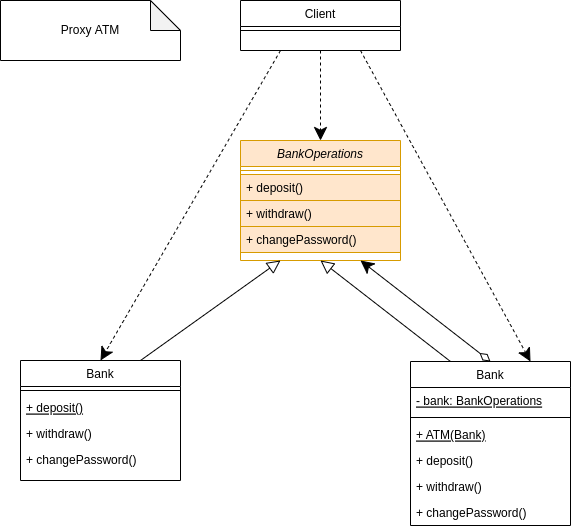

The diagram above was exported from draw.io. Its source (the exported page's mxGraphModel, read from the mxfile embedded in the PNG):
<mxGraphModel dx="1422" dy="767" grid="1" gridSize="10" guides="1" tooltips="1" connect="1" arrows="1" fold="1" page="1" pageScale="1" pageWidth="827" pageHeight="1169" math="0" shadow="0">
  <root>
    <mxCell id="WIyWlLk6GJQsqaUBKTNV-0" />
    <mxCell id="WIyWlLk6GJQsqaUBKTNV-1" parent="WIyWlLk6GJQsqaUBKTNV-0" />
    <mxCell id="zkfFHV4jXpPFQw0GAbJ--0" value="BankOperations" style="swimlane;fontStyle=2;align=center;verticalAlign=top;childLayout=stackLayout;horizontal=1;startSize=26;horizontalStack=0;resizeParent=1;resizeLast=0;collapsible=1;marginBottom=0;rounded=0;shadow=0;strokeWidth=1;fillColor=#ffe6cc;strokeColor=#d79b00;" parent="WIyWlLk6GJQsqaUBKTNV-1" vertex="1">
      <mxGeometry x="290" y="200" width="160" height="120" as="geometry">
        <mxRectangle x="230" y="140" width="160" height="26" as="alternateBounds" />
      </mxGeometry>
    </mxCell>
    <mxCell id="zkfFHV4jXpPFQw0GAbJ--4" value="" style="line;html=1;strokeWidth=1;align=left;verticalAlign=middle;spacingTop=-1;spacingLeft=3;spacingRight=3;rotatable=0;labelPosition=right;points=[];portConstraint=eastwest;fillColor=#ffe6cc;strokeColor=#d79b00;" parent="zkfFHV4jXpPFQw0GAbJ--0" vertex="1">
      <mxGeometry y="26" width="160" height="8" as="geometry" />
    </mxCell>
    <mxCell id="zkfFHV4jXpPFQw0GAbJ--5" value="+ deposit()" style="text;align=left;verticalAlign=top;spacingLeft=4;spacingRight=4;overflow=hidden;rotatable=0;points=[[0,0.5],[1,0.5]];portConstraint=eastwest;fillColor=#ffe6cc;strokeColor=#d79b00;" parent="zkfFHV4jXpPFQw0GAbJ--0" vertex="1">
      <mxGeometry y="34" width="160" height="26" as="geometry" />
    </mxCell>
    <mxCell id="LRaQQJjWIZL__S_3_bdf-8" value="+ withdraw()" style="text;align=left;verticalAlign=top;spacingLeft=4;spacingRight=4;overflow=hidden;rotatable=0;points=[[0,0.5],[1,0.5]];portConstraint=eastwest;fillColor=#ffe6cc;strokeColor=#d79b00;" vertex="1" parent="zkfFHV4jXpPFQw0GAbJ--0">
      <mxGeometry y="60" width="160" height="26" as="geometry" />
    </mxCell>
    <mxCell id="LRaQQJjWIZL__S_3_bdf-7" value="+ changePassword()" style="text;align=left;verticalAlign=top;spacingLeft=4;spacingRight=4;overflow=hidden;rotatable=0;points=[[0,0.5],[1,0.5]];portConstraint=eastwest;fillColor=#ffe6cc;strokeColor=#d79b00;" vertex="1" parent="zkfFHV4jXpPFQw0GAbJ--0">
      <mxGeometry y="86" width="160" height="26" as="geometry" />
    </mxCell>
    <mxCell id="LRaQQJjWIZL__S_3_bdf-18" style="rounded=0;orthogonalLoop=1;jettySize=auto;html=1;exitX=0.75;exitY=0;exitDx=0;exitDy=0;entryX=0.25;entryY=1;entryDx=0;entryDy=0;endArrow=block;endFill=0;endSize=11;" edge="1" parent="WIyWlLk6GJQsqaUBKTNV-1" source="zkfFHV4jXpPFQw0GAbJ--6" target="zkfFHV4jXpPFQw0GAbJ--0">
      <mxGeometry relative="1" as="geometry" />
    </mxCell>
    <mxCell id="zkfFHV4jXpPFQw0GAbJ--6" value="Bank" style="swimlane;fontStyle=0;align=center;verticalAlign=top;childLayout=stackLayout;horizontal=1;startSize=26;horizontalStack=0;resizeParent=1;resizeLast=0;collapsible=1;marginBottom=0;rounded=0;shadow=0;strokeWidth=1;" parent="WIyWlLk6GJQsqaUBKTNV-1" vertex="1">
      <mxGeometry x="70" y="420" width="160" height="120" as="geometry">
        <mxRectangle x="130" y="380" width="160" height="26" as="alternateBounds" />
      </mxGeometry>
    </mxCell>
    <mxCell id="zkfFHV4jXpPFQw0GAbJ--9" value="" style="line;html=1;strokeWidth=1;align=left;verticalAlign=middle;spacingTop=-1;spacingLeft=3;spacingRight=3;rotatable=0;labelPosition=right;points=[];portConstraint=eastwest;" parent="zkfFHV4jXpPFQw0GAbJ--6" vertex="1">
      <mxGeometry y="26" width="160" height="8" as="geometry" />
    </mxCell>
    <mxCell id="zkfFHV4jXpPFQw0GAbJ--10" value="+ deposit()" style="text;align=left;verticalAlign=top;spacingLeft=4;spacingRight=4;overflow=hidden;rotatable=0;points=[[0,0.5],[1,0.5]];portConstraint=eastwest;fontStyle=4" parent="zkfFHV4jXpPFQw0GAbJ--6" vertex="1">
      <mxGeometry y="34" width="160" height="26" as="geometry" />
    </mxCell>
    <mxCell id="zkfFHV4jXpPFQw0GAbJ--11" value="+ withdraw()" style="text;align=left;verticalAlign=top;spacingLeft=4;spacingRight=4;overflow=hidden;rotatable=0;points=[[0,0.5],[1,0.5]];portConstraint=eastwest;" parent="zkfFHV4jXpPFQw0GAbJ--6" vertex="1">
      <mxGeometry y="60" width="160" height="26" as="geometry" />
    </mxCell>
    <mxCell id="LRaQQJjWIZL__S_3_bdf-9" value="+ changePassword()" style="text;align=left;verticalAlign=top;spacingLeft=4;spacingRight=4;overflow=hidden;rotatable=0;points=[[0,0.5],[1,0.5]];portConstraint=eastwest;" vertex="1" parent="zkfFHV4jXpPFQw0GAbJ--6">
      <mxGeometry y="86" width="160" height="26" as="geometry" />
    </mxCell>
    <mxCell id="LRaQQJjWIZL__S_3_bdf-17" style="edgeStyle=orthogonalEdgeStyle;rounded=0;orthogonalLoop=1;jettySize=auto;html=1;entryX=0.5;entryY=0;entryDx=0;entryDy=0;endSize=11;dashed=1;" edge="1" parent="WIyWlLk6GJQsqaUBKTNV-1" source="LRaQQJjWIZL__S_3_bdf-0" target="zkfFHV4jXpPFQw0GAbJ--0">
      <mxGeometry relative="1" as="geometry" />
    </mxCell>
    <mxCell id="LRaQQJjWIZL__S_3_bdf-20" style="rounded=0;orthogonalLoop=1;jettySize=auto;html=1;exitX=0.25;exitY=1;exitDx=0;exitDy=0;entryX=0.5;entryY=0;entryDx=0;entryDy=0;endSize=11;dashed=1;" edge="1" parent="WIyWlLk6GJQsqaUBKTNV-1" source="LRaQQJjWIZL__S_3_bdf-0" target="zkfFHV4jXpPFQw0GAbJ--6">
      <mxGeometry relative="1" as="geometry" />
    </mxCell>
    <mxCell id="LRaQQJjWIZL__S_3_bdf-21" style="rounded=0;orthogonalLoop=1;jettySize=auto;html=1;exitX=0.75;exitY=1;exitDx=0;exitDy=0;entryX=0.75;entryY=0;entryDx=0;entryDy=0;endSize=11;dashed=1;" edge="1" parent="WIyWlLk6GJQsqaUBKTNV-1" source="LRaQQJjWIZL__S_3_bdf-0" target="LRaQQJjWIZL__S_3_bdf-10">
      <mxGeometry relative="1" as="geometry" />
    </mxCell>
    <mxCell id="LRaQQJjWIZL__S_3_bdf-0" value="Client" style="swimlane;fontStyle=0;align=center;verticalAlign=top;childLayout=stackLayout;horizontal=1;startSize=26;horizontalStack=0;resizeParent=1;resizeLast=0;collapsible=1;marginBottom=0;rounded=0;shadow=0;strokeWidth=1;" vertex="1" parent="WIyWlLk6GJQsqaUBKTNV-1">
      <mxGeometry x="290" y="60" width="160" height="50" as="geometry">
        <mxRectangle x="130" y="380" width="160" height="26" as="alternateBounds" />
      </mxGeometry>
    </mxCell>
    <mxCell id="LRaQQJjWIZL__S_3_bdf-3" value="" style="line;html=1;strokeWidth=1;align=left;verticalAlign=middle;spacingTop=-1;spacingLeft=3;spacingRight=3;rotatable=0;labelPosition=right;points=[];portConstraint=eastwest;" vertex="1" parent="LRaQQJjWIZL__S_3_bdf-0">
      <mxGeometry y="26" width="160" height="8" as="geometry" />
    </mxCell>
    <mxCell id="LRaQQJjWIZL__S_3_bdf-6" value="Proxy ATM" style="shape=note;whiteSpace=wrap;html=1;backgroundOutline=1;darkOpacity=0.05;" vertex="1" parent="WIyWlLk6GJQsqaUBKTNV-1">
      <mxGeometry x="50" y="60" width="180" height="60" as="geometry" />
    </mxCell>
    <mxCell id="LRaQQJjWIZL__S_3_bdf-19" style="rounded=0;orthogonalLoop=1;jettySize=auto;html=1;exitX=0.25;exitY=0;exitDx=0;exitDy=0;entryX=0.5;entryY=1;entryDx=0;entryDy=0;endArrow=block;endFill=0;endSize=11;" edge="1" parent="WIyWlLk6GJQsqaUBKTNV-1" source="LRaQQJjWIZL__S_3_bdf-10" target="zkfFHV4jXpPFQw0GAbJ--0">
      <mxGeometry relative="1" as="geometry" />
    </mxCell>
    <mxCell id="LRaQQJjWIZL__S_3_bdf-22" style="rounded=0;orthogonalLoop=1;jettySize=auto;html=1;exitX=0.5;exitY=0;exitDx=0;exitDy=0;entryX=0.75;entryY=1;entryDx=0;entryDy=0;endSize=11;startSize=11;startArrow=diamondThin;startFill=0;" edge="1" parent="WIyWlLk6GJQsqaUBKTNV-1" source="LRaQQJjWIZL__S_3_bdf-10" target="zkfFHV4jXpPFQw0GAbJ--0">
      <mxGeometry relative="1" as="geometry" />
    </mxCell>
    <mxCell id="LRaQQJjWIZL__S_3_bdf-10" value="Bank" style="swimlane;fontStyle=0;align=center;verticalAlign=top;childLayout=stackLayout;horizontal=1;startSize=26;horizontalStack=0;resizeParent=1;resizeLast=0;collapsible=1;marginBottom=0;rounded=0;shadow=0;strokeWidth=1;" vertex="1" parent="WIyWlLk6GJQsqaUBKTNV-1">
      <mxGeometry x="460" y="421" width="160" height="164" as="geometry">
        <mxRectangle x="130" y="380" width="160" height="26" as="alternateBounds" />
      </mxGeometry>
    </mxCell>
    <mxCell id="LRaQQJjWIZL__S_3_bdf-16" value="- bank: BankOperations" style="text;align=left;verticalAlign=top;spacingLeft=4;spacingRight=4;overflow=hidden;rotatable=0;points=[[0,0.5],[1,0.5]];portConstraint=eastwest;fontStyle=4" vertex="1" parent="LRaQQJjWIZL__S_3_bdf-10">
      <mxGeometry y="26" width="160" height="26" as="geometry" />
    </mxCell>
    <mxCell id="LRaQQJjWIZL__S_3_bdf-11" value="" style="line;html=1;strokeWidth=1;align=left;verticalAlign=middle;spacingTop=-1;spacingLeft=3;spacingRight=3;rotatable=0;labelPosition=right;points=[];portConstraint=eastwest;" vertex="1" parent="LRaQQJjWIZL__S_3_bdf-10">
      <mxGeometry y="52" width="160" height="8" as="geometry" />
    </mxCell>
    <mxCell id="LRaQQJjWIZL__S_3_bdf-12" value="+ ATM(Bank)" style="text;align=left;verticalAlign=top;spacingLeft=4;spacingRight=4;overflow=hidden;rotatable=0;points=[[0,0.5],[1,0.5]];portConstraint=eastwest;fontStyle=4" vertex="1" parent="LRaQQJjWIZL__S_3_bdf-10">
      <mxGeometry y="60" width="160" height="26" as="geometry" />
    </mxCell>
    <mxCell id="LRaQQJjWIZL__S_3_bdf-13" value="+ deposit()" style="text;align=left;verticalAlign=top;spacingLeft=4;spacingRight=4;overflow=hidden;rotatable=0;points=[[0,0.5],[1,0.5]];portConstraint=eastwest;" vertex="1" parent="LRaQQJjWIZL__S_3_bdf-10">
      <mxGeometry y="86" width="160" height="26" as="geometry" />
    </mxCell>
    <mxCell id="LRaQQJjWIZL__S_3_bdf-14" value="+ withdraw()" style="text;align=left;verticalAlign=top;spacingLeft=4;spacingRight=4;overflow=hidden;rotatable=0;points=[[0,0.5],[1,0.5]];portConstraint=eastwest;" vertex="1" parent="LRaQQJjWIZL__S_3_bdf-10">
      <mxGeometry y="112" width="160" height="26" as="geometry" />
    </mxCell>
    <mxCell id="LRaQQJjWIZL__S_3_bdf-15" value="+ changePassword()" style="text;align=left;verticalAlign=top;spacingLeft=4;spacingRight=4;overflow=hidden;rotatable=0;points=[[0,0.5],[1,0.5]];portConstraint=eastwest;" vertex="1" parent="LRaQQJjWIZL__S_3_bdf-10">
      <mxGeometry y="138" width="160" height="26" as="geometry" />
    </mxCell>
  </root>
</mxGraphModel>